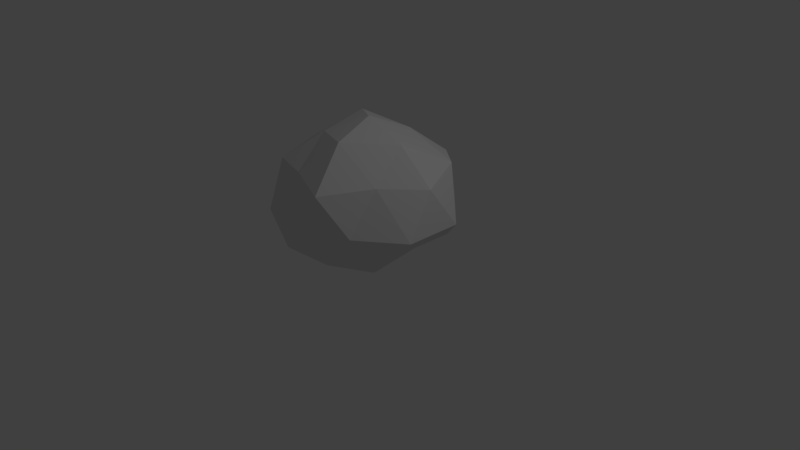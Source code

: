 # Source: Bush.blend  (saved by Blender 2.79.0; exported with 4.5.12 LTS)
import bpy
from mathutils import Matrix  # noqa: F401  (used for matrix-valued properties, if any)

bpy.ops.wm.read_factory_settings(use_empty=True)
scene = bpy.context.scene
scene.name = 'Scene'

# ---- collections
col_collection_1 = bpy.data.collections.new('Collection 1'); scene.collection.children.link(col_collection_1)

# ---- world
world_world = bpy.data.worlds.new('World'); scene.world = world_world
world_world.color = (0.05088, 0.05088, 0.05088)
world_world.use_sun_shadow = False
world_world.sun_shadow_jitter_overblur = 0.0
world_world.cycles.sampling_method = 'MANUAL'

# ---- cameras
cam_camera = bpy.data.cameras.new('Camera')
cam_camera.clip_end = 100.0
cam_camera.lens = 35.0
cam_camera.sensor_width = 32.0
cam_camera.sensor_height = 18.0
cam_camera.ortho_scale = 7.314
cam_camera.dof.focus_distance = 0.0
cam_camera.dof.aperture_fstop = 128.0

# ---- lights
light_lamp = bpy.data.lights.new('Lamp', 'POINT')
light_lamp.transmission_factor = 0.0
light_lamp.cutoff_distance = 30.0
light_lamp.energy = 100.0
light_lamp.shadow_buffer_clip_start = 1.001
light_lamp.shadow_soft_size = 0.1
light_lamp.shadow_maximum_resolution = 0.006
light_lamp.use_absolute_resolution = True

# ---- meshes
me_icosphere_001 = bpy.data.meshes.new('Icosphere.001')
me_icosphere_001.from_pydata([(0.0, 0.0, 0.09009), (0.8136, -0.5911, 0.3855), (-0.3315, -1.019, 0.3392), (-1.006, -7.415e-10, 0.3855), (-0.3108, 0.9565, 0.3855), (0.8136, 0.5911, 0.3855), (0.359, -1.1, 1.265), (-0.8781, -0.6379, 1.252), (-0.7587, 0.5724, 1.214), (0.3354, 1.032, 1.252), (1.085, -1.713e-09, 1.252), (0.02666, 0.008946, 1.872), (-0.2035, -0.6265, 0.09009), (0.5329, -0.3872, 0.09009), (0.2956, -0.9097, 0.2972), (0.8178, 0.02419, 0.3931), (0.4968, 0.3485, 0.2012), (-0.6587, 1.508e-09, 0.09009), (-0.7738, -0.5622, 0.2972), (-0.2035, 0.6265, 0.09009), (-0.7738, 0.5622, 0.2972), (0.2676, 0.864, 0.3472), (1.154, -0.375, 0.7095), (1.154, 0.375, 0.7095), (-0.004126, -1.019, 0.7474), (0.6561, -0.8606, 0.7483), (-1.154, -0.375, 0.7095), (-0.7132, -0.9817, 0.7095), (-0.6039, 0.8736, 0.7483), (-0.9958, 0.3464, 0.7474), (0.6561, 0.8736, 0.7483), (-0.004126, 1.067, 0.7474), (0.7135, -0.4972, 1.296), (-0.2556, -0.8606, 1.312), (-1.032, -1.713e-09, 1.347), (-0.3403, 1.052, 1.367), (0.8351, 0.6067, 1.347), (0.1971, -0.6067, 1.742), (0.5896, 0.006504, 1.66), (-0.4476, -0.298, 1.634), (-0.5161, 0.375, 1.742), (0.1653, 0.5456, 1.634)], [], [(0, 13, 12), (1, 13, 15), (0, 12, 17), (0, 17, 19), (0, 19, 16), (1, 15, 22), (2, 14, 24), (3, 18, 26), (4, 20, 28), (5, 21, 30), (1, 22, 25), (2, 24, 27), (3, 26, 29), (4, 28, 31), (5, 30, 23), (6, 32, 37), (7, 33, 39), (8, 34, 40), (9, 35, 41), (10, 36, 38), (38, 41, 11), (38, 36, 41), (36, 9, 41), (41, 40, 11), (41, 35, 40), (35, 8, 40), (40, 39, 11), (40, 34, 39), (34, 7, 39), (39, 37, 11), (39, 33, 37), (33, 6, 37), (37, 38, 11), (37, 32, 38), (32, 10, 38), (23, 36, 10), (23, 30, 36), (30, 9, 36), (31, 35, 9), (31, 28, 35), (28, 8, 35), (29, 34, 8), (29, 26, 34), (26, 7, 34), (27, 33, 7), (27, 24, 33), (24, 6, 33), (25, 32, 6), (25, 22, 32), (22, 10, 32), (30, 31, 9), (30, 21, 31), (21, 4, 31), (28, 29, 8), (28, 20, 29), (20, 3, 29), (26, 27, 7), (26, 18, 27), (18, 2, 27), (24, 25, 6), (24, 14, 25), (14, 1, 25), (22, 23, 10), (22, 15, 23), (15, 5, 23), (16, 21, 5), (16, 19, 21), (19, 4, 21), (19, 20, 4), (19, 17, 20), (17, 3, 20), (17, 18, 3), (17, 12, 18), (12, 2, 18), (15, 16, 5), (15, 13, 16), (13, 0, 16), (12, 14, 2), (12, 13, 14), (13, 1, 14)])
me_icosphere_001.use_remesh_preserve_volume = False
me_icosphere_001.use_remesh_preserve_attributes = False
me_icosphere_001.use_mirror_vertex_groups = False
me_icosphere_001.update()

# ---- objects
ob_icosphere = bpy.data.objects.new('Icosphere', me_icosphere_001)
ob_lamp = bpy.data.objects.new('Lamp', light_lamp)
ob_camera = bpy.data.objects.new('Camera', cam_camera)

# ---- transforms, parenting, visibility, modifiers, constraints
ob_icosphere.location = (0.0, 0.0, 0.0)
ob_icosphere.lineart.crease_threshold = 0.0
ob_lamp.location = (4.076, 1.005, 5.904)
ob_lamp.rotation_euler = (0.6503, 0.05522, 1.866)
ob_lamp.lock_rotations_4d = False
ob_lamp.empty_display_type = 'ARROWS'
ob_lamp.color = (0.0, 0.0, 0.0, 0.0)
ob_lamp.hide_viewport = True
ob_lamp.lineart.crease_threshold = 0.0
ob_camera.location = (7.481, -6.508, 5.344)
ob_camera.rotation_euler = (1.109, 0.0, 0.8149)
ob_camera.lock_rotations_4d = False
ob_camera.empty_display_type = 'ARROWS'
ob_camera.color = (0.0, 0.0, 0.0, 0.0)
ob_camera.hide_viewport = True
ob_camera.display_type = 'WIRE'
ob_camera.lineart.crease_threshold = 0.0

# ---- collection membership
col_collection_1.objects.link(ob_icosphere)
col_collection_1.objects.link(ob_lamp)
col_collection_1.objects.link(ob_camera)

# ---- scene / render settings (as saved in the file)
scene.camera = ob_camera
scene.frame_start = 1; scene.frame_end = 250; scene.frame_set(1)
scene.render.engine = 'BLENDER_EEVEE_NEXT'
scene.render.resolution_percentage = 50
scene.render.dither_intensity = 0.0
scene.cycles.use_denoising = False
scene.cycles.samples = 128
scene.cycles.sampling_pattern = 'TABULATED_SOBOL'
scene.cycles.use_adaptive_sampling = False
scene.cycles.use_light_tree = False
scene.cycles.blur_glossy = 0.0
scene.cycles.sample_clamp_indirect = 0.0
scene.view_settings.view_transform = 'Standard'
bpy.context.view_layer.update()
